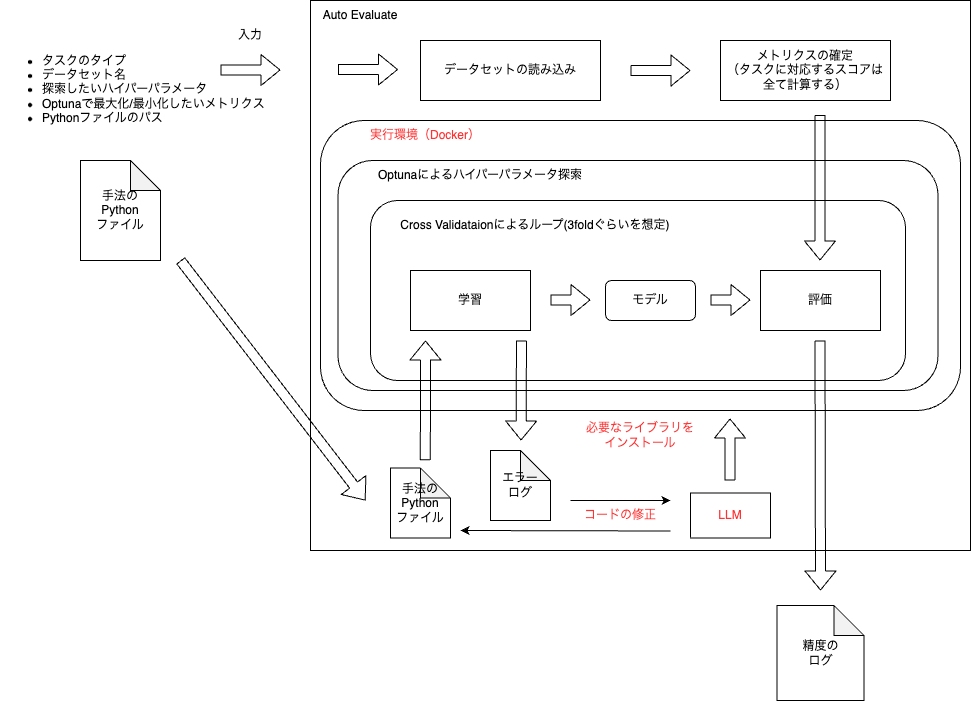

The diagram above was exported from draw.io. Its source (the exported page's mxGraphModel, read from the mxfile embedded in the PNG):
<mxGraphModel dx="1710" dy="2279" grid="1" gridSize="10" guides="1" tooltips="1" connect="1" arrows="1" fold="1" page="1" pageScale="1" pageWidth="827" pageHeight="1169" background="none" math="0" shadow="0">
  <root>
    <mxCell id="0" />
    <mxCell id="1" parent="0" />
    <mxCell id="3" value="" style="rounded=0;whiteSpace=wrap;html=1;" parent="1" vertex="1">
      <mxGeometry x="290" y="-20" width="660" height="550" as="geometry" />
    </mxCell>
    <mxCell id="34" value="" style="rounded=1;whiteSpace=wrap;html=1;" parent="1" vertex="1">
      <mxGeometry x="300" y="100" width="640" height="290" as="geometry" />
    </mxCell>
    <mxCell id="15" value="" style="rounded=1;whiteSpace=wrap;html=1;" parent="1" vertex="1">
      <mxGeometry x="317.5" y="140" width="600" height="230" as="geometry" />
    </mxCell>
    <mxCell id="14" value="" style="rounded=1;whiteSpace=wrap;html=1;" parent="1" vertex="1">
      <mxGeometry x="350" y="180" width="535" height="180" as="geometry" />
    </mxCell>
    <mxCell id="2" value="手法の&lt;br&gt;Python&lt;br&gt;ファイル" style="shape=note;whiteSpace=wrap;html=1;backgroundOutline=1;darkOpacity=0.05;" parent="1" vertex="1">
      <mxGeometry x="60" y="140" width="80" height="100" as="geometry" />
    </mxCell>
    <mxCell id="4" value="&lt;ul&gt;&lt;li&gt;タスクのタイプ&lt;/li&gt;&lt;li&gt;データセット名&lt;/li&gt;&lt;li&gt;探索したいハイパーパラメータ&lt;/li&gt;&lt;li&gt;Optunaで最大化/最小化したいメトリクス&lt;/li&gt;&lt;li&gt;Pythonファイルのパス&lt;/li&gt;&lt;/ul&gt;" style="text;html=1;strokeColor=none;fillColor=none;align=left;verticalAlign=middle;whiteSpace=wrap;rounded=0;" parent="1" vertex="1">
      <mxGeometry x="-20" width="270" height="137.5" as="geometry" />
    </mxCell>
    <mxCell id="7" value="" style="shape=flexArrow;endArrow=classic;html=1;" parent="1" edge="1">
      <mxGeometry width="50" height="50" relative="1" as="geometry">
        <mxPoint x="160" y="240" as="sourcePoint" />
        <mxPoint x="345" y="480" as="targetPoint" />
      </mxGeometry>
    </mxCell>
    <mxCell id="9" value="入力" style="text;html=1;strokeColor=none;fillColor=none;align=center;verticalAlign=middle;whiteSpace=wrap;rounded=0;" parent="1" vertex="1">
      <mxGeometry x="200" width="60" height="30" as="geometry" />
    </mxCell>
    <mxCell id="11" value="学習" style="rounded=0;whiteSpace=wrap;html=1;" parent="1" vertex="1">
      <mxGeometry x="390" y="250" width="120" height="60" as="geometry" />
    </mxCell>
    <mxCell id="13" value="評価" style="rounded=0;whiteSpace=wrap;html=1;" parent="1" vertex="1">
      <mxGeometry x="740" y="250" width="120" height="60" as="geometry" />
    </mxCell>
    <mxCell id="16" value="Auto Evaluate" style="text;html=1;strokeColor=none;fillColor=none;align=center;verticalAlign=middle;whiteSpace=wrap;rounded=0;" parent="1" vertex="1">
      <mxGeometry x="290" y="-20" width="100" height="30" as="geometry" />
    </mxCell>
    <mxCell id="17" value="Optunaによるハイパーパラメータ探索" style="text;html=1;strokeColor=none;fillColor=none;align=center;verticalAlign=middle;whiteSpace=wrap;rounded=0;" parent="1" vertex="1">
      <mxGeometry x="335" y="140" width="250" height="30" as="geometry" />
    </mxCell>
    <mxCell id="18" value="Cross Validataionによるループ(3foldぐらいを想定)" style="text;html=1;strokeColor=none;fillColor=none;align=center;verticalAlign=middle;whiteSpace=wrap;rounded=0;" parent="1" vertex="1">
      <mxGeometry x="360" y="190" width="310" height="30" as="geometry" />
    </mxCell>
    <mxCell id="19" value="" style="shape=flexArrow;endArrow=classic;html=1;" parent="1" edge="1">
      <mxGeometry width="50" height="50" relative="1" as="geometry">
        <mxPoint x="799.5" y="320" as="sourcePoint" />
        <mxPoint x="800" y="570" as="targetPoint" />
      </mxGeometry>
    </mxCell>
    <mxCell id="20" value="データセットの読み込み" style="rounded=0;whiteSpace=wrap;html=1;" parent="1" vertex="1">
      <mxGeometry x="400" y="20" width="180" height="60" as="geometry" />
    </mxCell>
    <mxCell id="21" value="" style="shape=flexArrow;endArrow=classic;html=1;" parent="1" edge="1">
      <mxGeometry width="50" height="50" relative="1" as="geometry">
        <mxPoint x="317.5" y="49" as="sourcePoint" />
        <mxPoint x="377.5" y="49" as="targetPoint" />
      </mxGeometry>
    </mxCell>
    <mxCell id="22" value="" style="shape=flexArrow;endArrow=classic;html=1;" parent="1" edge="1">
      <mxGeometry width="50" height="50" relative="1" as="geometry">
        <mxPoint x="610" y="50" as="sourcePoint" />
        <mxPoint x="670" y="50" as="targetPoint" />
      </mxGeometry>
    </mxCell>
    <mxCell id="24" value="メトリクスの確定&lt;br&gt;（タスクに対応するスコアは&lt;br&gt;全て計算する）" style="rounded=0;whiteSpace=wrap;html=1;" parent="1" vertex="1">
      <mxGeometry x="700" y="20" width="170" height="60" as="geometry" />
    </mxCell>
    <mxCell id="25" value="" style="shape=flexArrow;endArrow=classic;html=1;exitX=0.772;exitY=0.208;exitDx=0;exitDy=0;exitPerimeter=0;" parent="1" source="3" edge="1">
      <mxGeometry width="50" height="50" relative="1" as="geometry">
        <mxPoint x="800" y="120" as="sourcePoint" />
        <mxPoint x="799.5" y="240" as="targetPoint" />
      </mxGeometry>
    </mxCell>
    <mxCell id="26" value="手法の&lt;br&gt;Python&lt;br&gt;ファイル" style="shape=note;whiteSpace=wrap;html=1;backgroundOutline=1;darkOpacity=0.05;" parent="1" vertex="1">
      <mxGeometry x="370" y="447.5" width="60" height="70" as="geometry" />
    </mxCell>
    <mxCell id="27" value="" style="shape=flexArrow;endArrow=classic;html=1;exitX=0.174;exitY=0.836;exitDx=0;exitDy=0;exitPerimeter=0;" parent="1" source="3" edge="1">
      <mxGeometry width="50" height="50" relative="1" as="geometry">
        <mxPoint x="404.5" y="400" as="sourcePoint" />
        <mxPoint x="405" y="320" as="targetPoint" />
      </mxGeometry>
    </mxCell>
    <mxCell id="30" value="精度の&lt;br&gt;ログ" style="shape=note;whiteSpace=wrap;html=1;backgroundOutline=1;darkOpacity=0.05;" parent="1" vertex="1">
      <mxGeometry x="756.5" y="585" width="87" height="95" as="geometry" />
    </mxCell>
    <mxCell id="31" value="" style="shape=flexArrow;endArrow=classic;html=1;entryX=0.319;entryY=0.8;entryDx=0;entryDy=0;entryPerimeter=0;" parent="1" target="3" edge="1">
      <mxGeometry width="50" height="50" relative="1" as="geometry">
        <mxPoint x="501" y="320" as="sourcePoint" />
        <mxPoint x="500.5" y="400" as="targetPoint" />
      </mxGeometry>
    </mxCell>
    <mxCell id="32" value="エラー&lt;br&gt;ログ" style="shape=note;whiteSpace=wrap;html=1;backgroundOutline=1;darkOpacity=0.05;" parent="1" vertex="1">
      <mxGeometry x="470" y="430" width="60" height="70" as="geometry" />
    </mxCell>
    <mxCell id="33" value="LLM" style="rounded=0;whiteSpace=wrap;html=1;fontColor=#FF3333;" parent="1" vertex="1">
      <mxGeometry x="670" y="472.5" width="80" height="45" as="geometry" />
    </mxCell>
    <mxCell id="35" value="実行環境（Docker）" style="text;html=1;align=center;verticalAlign=middle;whiteSpace=wrap;rounded=0;fontColor=#FF3333;" parent="1" vertex="1">
      <mxGeometry x="320" y="100" width="170" height="30" as="geometry" />
    </mxCell>
    <mxCell id="36" value="" style="endArrow=classic;html=1;" parent="1" edge="1">
      <mxGeometry width="50" height="50" relative="1" as="geometry">
        <mxPoint x="650" y="510.5" as="sourcePoint" />
        <mxPoint x="440" y="510" as="targetPoint" />
      </mxGeometry>
    </mxCell>
    <mxCell id="37" value="" style="shape=flexArrow;endArrow=classic;html=1;" parent="1" edge="1">
      <mxGeometry width="50" height="50" relative="1" as="geometry">
        <mxPoint x="709.5" y="460" as="sourcePoint" />
        <mxPoint x="709.5" y="398" as="targetPoint" />
      </mxGeometry>
    </mxCell>
    <mxCell id="38" value="必要なライブラリを&lt;br&gt;インストール" style="text;html=1;strokeColor=none;fillColor=none;align=center;verticalAlign=middle;whiteSpace=wrap;rounded=0;fontColor=#FF3333;" parent="1" vertex="1">
      <mxGeometry x="545" y="400" width="150" height="30" as="geometry" />
    </mxCell>
    <mxCell id="39" value="コードの修正" style="text;html=1;strokeColor=none;fillColor=none;align=center;verticalAlign=middle;whiteSpace=wrap;rounded=0;fontColor=#FF3333;" parent="1" vertex="1">
      <mxGeometry x="550" y="480" width="100" height="30" as="geometry" />
    </mxCell>
    <mxCell id="40" value="" style="shape=flexArrow;endArrow=classic;html=1;" parent="1" edge="1">
      <mxGeometry width="50" height="50" relative="1" as="geometry">
        <mxPoint x="530" y="279.5" as="sourcePoint" />
        <mxPoint x="570" y="279.5" as="targetPoint" />
      </mxGeometry>
    </mxCell>
    <mxCell id="41" value="" style="shape=flexArrow;endArrow=classic;html=1;" parent="1" edge="1">
      <mxGeometry width="50" height="50" relative="1" as="geometry">
        <mxPoint x="690" y="279.5" as="sourcePoint" />
        <mxPoint x="730" y="279.5" as="targetPoint" />
      </mxGeometry>
    </mxCell>
    <mxCell id="43" value="モデル" style="rounded=1;whiteSpace=wrap;html=1;" parent="1" vertex="1">
      <mxGeometry x="585" y="260" width="90" height="40" as="geometry" />
    </mxCell>
    <mxCell id="44" value="" style="shape=flexArrow;endArrow=classic;html=1;" parent="1" edge="1">
      <mxGeometry width="50" height="50" relative="1" as="geometry">
        <mxPoint x="200" y="49.5" as="sourcePoint" />
        <mxPoint x="260" y="49.5" as="targetPoint" />
      </mxGeometry>
    </mxCell>
    <mxCell id="45" value="" style="endArrow=classic;html=1;" edge="1" parent="1">
      <mxGeometry width="50" height="50" relative="1" as="geometry">
        <mxPoint x="550" y="480" as="sourcePoint" />
        <mxPoint x="650" y="480" as="targetPoint" />
      </mxGeometry>
    </mxCell>
  </root>
</mxGraphModel>